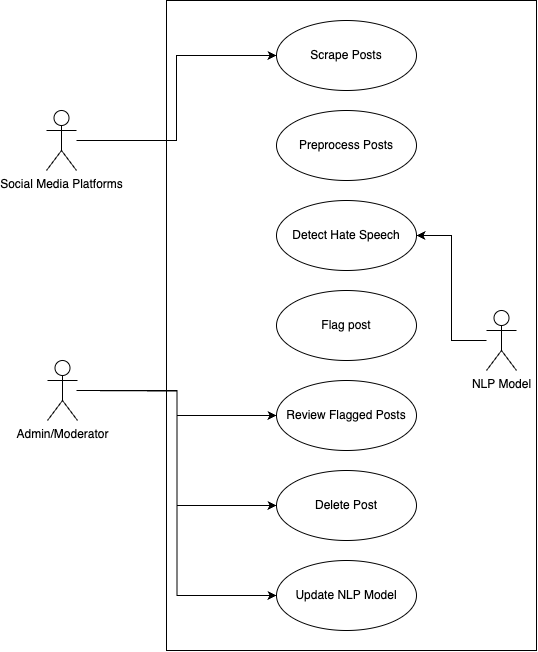

The diagram above was exported from draw.io. Its source (the exported page's mxGraphModel, read from the mxfile embedded in the PNG):
<mxGraphModel dx="1158" dy="775" grid="1" gridSize="10" guides="1" tooltips="1" connect="1" arrows="1" fold="1" page="1" pageScale="1" pageWidth="827" pageHeight="1169" math="0" shadow="0">
  <root>
    <mxCell id="0" />
    <mxCell id="1" parent="0" />
    <mxCell id="hzmWCTla-pmz6daPss4O-3" value="Scrape Posts" style="ellipse;whiteSpace=wrap;html=1;" parent="1" vertex="1">
      <mxGeometry x="330" y="30" width="140" height="70" as="geometry" />
    </mxCell>
    <mxCell id="hzmWCTla-pmz6daPss4O-4" value="Preprocess Posts" style="ellipse;whiteSpace=wrap;html=1;" parent="1" vertex="1">
      <mxGeometry x="330" y="120" width="140" height="70" as="geometry" />
    </mxCell>
    <mxCell id="hzmWCTla-pmz6daPss4O-5" value="Detect Hate Speech" style="ellipse;whiteSpace=wrap;html=1;" parent="1" vertex="1">
      <mxGeometry x="330" y="210" width="140" height="70" as="geometry" />
    </mxCell>
    <mxCell id="hzmWCTla-pmz6daPss4O-6" value="Flag post" style="ellipse;whiteSpace=wrap;html=1;" parent="1" vertex="1">
      <mxGeometry x="330" y="300" width="140" height="70" as="geometry" />
    </mxCell>
    <mxCell id="hzmWCTla-pmz6daPss4O-7" value="Review Flagged Posts" style="ellipse;whiteSpace=wrap;html=1;" parent="1" vertex="1">
      <mxGeometry x="330" y="390" width="140" height="70" as="geometry" />
    </mxCell>
    <mxCell id="hzmWCTla-pmz6daPss4O-8" value="Delete Post" style="ellipse;whiteSpace=wrap;html=1;" parent="1" vertex="1">
      <mxGeometry x="330" y="480" width="140" height="70" as="geometry" />
    </mxCell>
    <mxCell id="hzmWCTla-pmz6daPss4O-9" value="Update NLP Model" style="ellipse;whiteSpace=wrap;html=1;" parent="1" vertex="1">
      <mxGeometry x="330" y="570" width="140" height="70" as="geometry" />
    </mxCell>
    <mxCell id="hzmWCTla-pmz6daPss4O-16" style="edgeStyle=orthogonalEdgeStyle;rounded=0;orthogonalLoop=1;jettySize=auto;html=1;entryX=0;entryY=0.5;entryDx=0;entryDy=0;" parent="1" source="hzmWCTla-pmz6daPss4O-10" target="hzmWCTla-pmz6daPss4O-3" edge="1">
      <mxGeometry relative="1" as="geometry" />
    </mxCell>
    <mxCell id="hzmWCTla-pmz6daPss4O-10" value="Social Media Platforms" style="shape=umlActor;verticalLabelPosition=bottom;verticalAlign=top;html=1;" parent="1" vertex="1">
      <mxGeometry x="100" y="120" width="30" height="60" as="geometry" />
    </mxCell>
    <mxCell id="hzmWCTla-pmz6daPss4O-17" style="edgeStyle=orthogonalEdgeStyle;rounded=0;orthogonalLoop=1;jettySize=auto;html=1;entryX=1;entryY=0.5;entryDx=0;entryDy=0;" parent="1" source="hzmWCTla-pmz6daPss4O-13" target="hzmWCTla-pmz6daPss4O-5" edge="1">
      <mxGeometry relative="1" as="geometry" />
    </mxCell>
    <mxCell id="hzmWCTla-pmz6daPss4O-13" value="NLP Model" style="shape=umlActor;verticalLabelPosition=bottom;verticalAlign=top;html=1;" parent="1" vertex="1">
      <mxGeometry x="540" y="320" width="30" height="60" as="geometry" />
    </mxCell>
    <mxCell id="hzmWCTla-pmz6daPss4O-18" style="edgeStyle=orthogonalEdgeStyle;rounded=0;orthogonalLoop=1;jettySize=auto;html=1;" parent="1" target="hzmWCTla-pmz6daPss4O-7" edge="1">
      <mxGeometry relative="1" as="geometry">
        <mxPoint x="130" y="400" as="sourcePoint" />
      </mxGeometry>
    </mxCell>
    <mxCell id="hzmWCTla-pmz6daPss4O-19" style="edgeStyle=orthogonalEdgeStyle;rounded=0;orthogonalLoop=1;jettySize=auto;html=1;entryX=0;entryY=0.5;entryDx=0;entryDy=0;" parent="1" source="hzmWCTla-pmz6daPss4O-15" target="hzmWCTla-pmz6daPss4O-8" edge="1">
      <mxGeometry relative="1" as="geometry" />
    </mxCell>
    <mxCell id="hzmWCTla-pmz6daPss4O-20" style="edgeStyle=orthogonalEdgeStyle;rounded=0;orthogonalLoop=1;jettySize=auto;html=1;entryX=0;entryY=0.5;entryDx=0;entryDy=0;" parent="1" source="hzmWCTla-pmz6daPss4O-15" target="hzmWCTla-pmz6daPss4O-9" edge="1">
      <mxGeometry relative="1" as="geometry" />
    </mxCell>
    <mxCell id="hzmWCTla-pmz6daPss4O-15" value="Admin/Moderator" style="shape=umlActor;verticalLabelPosition=bottom;verticalAlign=top;html=1;" parent="1" vertex="1">
      <mxGeometry x="101" y="370" width="30" height="60" as="geometry" />
    </mxCell>
    <mxCell id="hzmWCTla-pmz6daPss4O-21" value="" style="rounded=0;whiteSpace=wrap;html=1;gradientColor=none;fillColor=none;" parent="1" vertex="1">
      <mxGeometry x="220" y="10" width="370" height="650" as="geometry" />
    </mxCell>
  </root>
</mxGraphModel>